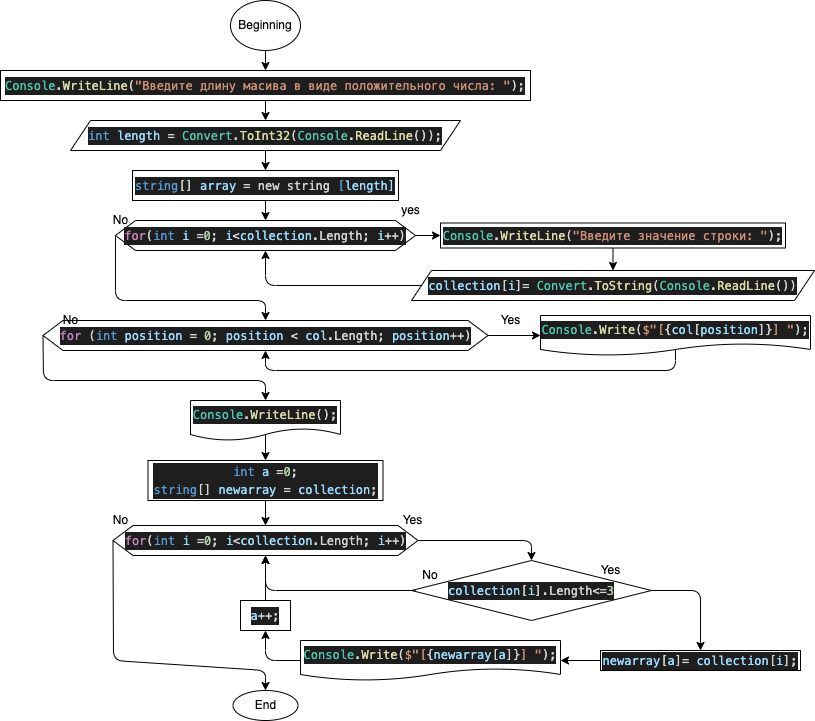

The diagram above was exported from draw.io. Its source (the exported page's mxGraphModel, read from the mxfile embedded in the PNG):
<mxGraphModel dx="1037" dy="476" grid="1" gridSize="10" guides="1" tooltips="1" connect="1" arrows="1" fold="1" page="1" pageScale="1" pageWidth="827" pageHeight="1169" math="0" shadow="0">
  <root>
    <mxCell id="0" />
    <mxCell id="1" parent="0" />
    <mxCell id="6" style="edgeStyle=none;html=1;exitX=0.5;exitY=1;exitDx=0;exitDy=0;entryX=0.5;entryY=0;entryDx=0;entryDy=0;" edge="1" parent="1" source="2" target="4">
      <mxGeometry relative="1" as="geometry" />
    </mxCell>
    <mxCell id="2" value="Beginning" style="ellipse;whiteSpace=wrap;html=1;" vertex="1" parent="1">
      <mxGeometry x="240" y="30" width="70" height="50" as="geometry" />
    </mxCell>
    <mxCell id="14" style="edgeStyle=none;html=1;exitX=1;exitY=0.5;exitDx=0;exitDy=0;entryX=0;entryY=0.5;entryDx=0;entryDy=0;" edge="1" parent="1" source="3" target="12">
      <mxGeometry relative="1" as="geometry" />
    </mxCell>
    <mxCell id="23" style="edgeStyle=none;html=1;exitX=0;exitY=0.5;exitDx=0;exitDy=0;entryX=0.5;entryY=0;entryDx=0;entryDy=0;" edge="1" parent="1" source="3" target="22">
      <mxGeometry relative="1" as="geometry">
        <Array as="points">
          <mxPoint x="125" y="330" />
          <mxPoint x="275" y="330" />
        </Array>
      </mxGeometry>
    </mxCell>
    <mxCell id="3" value="&lt;div style=&quot;color: rgb(212 , 212 , 212) ; background-color: rgb(30 , 30 , 30) ; font-family: &amp;#34;monospase&amp;#34; , &amp;#34;menlo&amp;#34; , &amp;#34;monaco&amp;#34; , &amp;#34;courier new&amp;#34; , monospace ; line-height: 18px&quot;&gt;&lt;span style=&quot;color: #c586c0&quot;&gt;for&lt;/span&gt;(&lt;span style=&quot;color: #569cd6&quot;&gt;int&lt;/span&gt; &lt;span style=&quot;color: #9cdcfe&quot;&gt;i&lt;/span&gt; =&lt;span style=&quot;color: #b5cea8&quot;&gt;0&lt;/span&gt;; &lt;span style=&quot;color: #9cdcfe&quot;&gt;i&lt;/span&gt;&amp;lt;&lt;span style=&quot;color: #9cdcfe&quot;&gt;collection&lt;/span&gt;.Length; &lt;span style=&quot;color: #9cdcfe&quot;&gt;i&lt;/span&gt;++)&lt;/div&gt;" style="shape=hexagon;perimeter=hexagonPerimeter2;whiteSpace=wrap;html=1;fixedSize=1;" vertex="1" parent="1">
      <mxGeometry x="125" y="250" width="300" height="30" as="geometry" />
    </mxCell>
    <mxCell id="7" style="edgeStyle=none;html=1;exitX=0.5;exitY=1;exitDx=0;exitDy=0;entryX=0.5;entryY=0;entryDx=0;entryDy=0;" edge="1" parent="1" source="4" target="5">
      <mxGeometry relative="1" as="geometry" />
    </mxCell>
    <mxCell id="4" value="&lt;div style=&quot;color: rgb(212 , 212 , 212) ; background-color: rgb(30 , 30 , 30) ; font-family: &amp;#34;monospase&amp;#34; , &amp;#34;menlo&amp;#34; , &amp;#34;monaco&amp;#34; , &amp;#34;courier new&amp;#34; , monospace ; line-height: 18px&quot;&gt;&lt;span style=&quot;color: #4ec9b0&quot;&gt;Console&lt;/span&gt;.&lt;span style=&quot;color: #dcdcaa&quot;&gt;WriteLine&lt;/span&gt;(&lt;span style=&quot;color: #ce9178&quot;&gt;&quot;Введите длину масива в виде положительного числа: &quot;&lt;/span&gt;);&lt;/div&gt;" style="rounded=0;whiteSpace=wrap;html=1;" vertex="1" parent="1">
      <mxGeometry x="10" y="100" width="530" height="30" as="geometry" />
    </mxCell>
    <mxCell id="10" style="edgeStyle=none;html=1;exitX=0.5;exitY=1;exitDx=0;exitDy=0;entryX=0.5;entryY=0;entryDx=0;entryDy=0;" edge="1" parent="1" source="5" target="9">
      <mxGeometry relative="1" as="geometry" />
    </mxCell>
    <mxCell id="5" value="&lt;div style=&quot;color: rgb(212 , 212 , 212) ; background-color: rgb(30 , 30 , 30) ; font-family: &amp;#34;monospase&amp;#34; , &amp;#34;menlo&amp;#34; , &amp;#34;monaco&amp;#34; , &amp;#34;courier new&amp;#34; , monospace ; line-height: 18px&quot;&gt;&lt;span style=&quot;color: #569cd6&quot;&gt;int&lt;/span&gt; &lt;span style=&quot;color: #9cdcfe&quot;&gt;length&lt;/span&gt; = &lt;span style=&quot;color: #4ec9b0&quot;&gt;Convert&lt;/span&gt;.&lt;span style=&quot;color: #dcdcaa&quot;&gt;ToInt32&lt;/span&gt;(&lt;span style=&quot;color: #4ec9b0&quot;&gt;Console&lt;/span&gt;.&lt;span style=&quot;color: #dcdcaa&quot;&gt;ReadLine&lt;/span&gt;());&lt;/div&gt;" style="shape=parallelogram;perimeter=parallelogramPerimeter;whiteSpace=wrap;html=1;fixedSize=1;" vertex="1" parent="1">
      <mxGeometry x="80" y="150" width="390" height="30" as="geometry" />
    </mxCell>
    <mxCell id="11" style="edgeStyle=none;html=1;exitX=0.5;exitY=1;exitDx=0;exitDy=0;entryX=0.5;entryY=0;entryDx=0;entryDy=0;" edge="1" parent="1" source="9" target="3">
      <mxGeometry relative="1" as="geometry" />
    </mxCell>
    <mxCell id="9" value="&lt;div style=&quot;background-color: rgb(30 , 30 , 30) ; font-family: &amp;#34;monospase&amp;#34; , &amp;#34;menlo&amp;#34; , &amp;#34;monaco&amp;#34; , &amp;#34;courier new&amp;#34; , monospace ; line-height: 18px&quot;&gt;&lt;span style=&quot;color: rgb(212 , 212 , 212)&quot;&gt;&lt;span style=&quot;color: #569cd6&quot;&gt;string&lt;/span&gt;[] &lt;span style=&quot;color: #9cdcfe&quot;&gt;array&lt;/span&gt; = new string &lt;/span&gt;&lt;font color=&quot;#569cd6&quot;&gt;[&lt;/font&gt;&lt;span style=&quot;color: rgb(156 , 220 , 254) ; font-family: &amp;#34;monospase&amp;#34; , &amp;#34;menlo&amp;#34; , &amp;#34;monaco&amp;#34; , &amp;#34;courier new&amp;#34; , monospace&quot;&gt;length]&lt;/span&gt;&lt;/div&gt;" style="rounded=0;whiteSpace=wrap;html=1;" vertex="1" parent="1">
      <mxGeometry x="142" y="200" width="266" height="30" as="geometry" />
    </mxCell>
    <mxCell id="20" style="edgeStyle=none;html=1;exitX=0.5;exitY=1;exitDx=0;exitDy=0;entryX=0.5;entryY=0;entryDx=0;entryDy=0;" edge="1" parent="1" source="12" target="16">
      <mxGeometry relative="1" as="geometry" />
    </mxCell>
    <mxCell id="12" value="&lt;div style=&quot;color: rgb(212 , 212 , 212) ; background-color: rgb(30 , 30 , 30) ; font-family: &amp;#34;monospase&amp;#34; , &amp;#34;menlo&amp;#34; , &amp;#34;monaco&amp;#34; , &amp;#34;courier new&amp;#34; , monospace ; line-height: 18px&quot;&gt;&lt;span style=&quot;color: #4ec9b0&quot;&gt;Console&lt;/span&gt;.&lt;span style=&quot;color: #dcdcaa&quot;&gt;WriteLine&lt;/span&gt;(&lt;span style=&quot;color: #ce9178&quot;&gt;&quot;Введите значение строки: &quot;&lt;/span&gt;);&lt;/div&gt;" style="rounded=0;whiteSpace=wrap;html=1;" vertex="1" parent="1">
      <mxGeometry x="450" y="252.5" width="345" height="25" as="geometry" />
    </mxCell>
    <mxCell id="13" value="yes" style="text;html=1;align=center;verticalAlign=middle;resizable=0;points=[];autosize=1;strokeColor=none;fillColor=none;" vertex="1" parent="1">
      <mxGeometry x="405" y="230" width="30" height="20" as="geometry" />
    </mxCell>
    <mxCell id="21" style="edgeStyle=none;html=1;exitX=0;exitY=0.5;exitDx=0;exitDy=0;entryX=0.5;entryY=1;entryDx=0;entryDy=0;" edge="1" parent="1" source="16" target="3">
      <mxGeometry relative="1" as="geometry">
        <Array as="points">
          <mxPoint x="275" y="315" />
        </Array>
      </mxGeometry>
    </mxCell>
    <mxCell id="16" value="&lt;div style=&quot;color: rgb(212 , 212 , 212) ; background-color: rgb(30 , 30 , 30) ; font-family: &amp;#34;monospase&amp;#34; , &amp;#34;menlo&amp;#34; , &amp;#34;monaco&amp;#34; , &amp;#34;courier new&amp;#34; , monospace ; line-height: 18px&quot;&gt;&lt;span style=&quot;color: #9cdcfe&quot;&gt;collection&lt;/span&gt;[&lt;span style=&quot;color: #9cdcfe&quot;&gt;i&lt;/span&gt;]= &lt;span style=&quot;color: #4ec9b0&quot;&gt;Convert&lt;/span&gt;.&lt;span style=&quot;color: #dcdcaa&quot;&gt;ToString&lt;/span&gt;(&lt;span style=&quot;color: #4ec9b0&quot;&gt;Console&lt;/span&gt;.&lt;span style=&quot;color: #dcdcaa&quot;&gt;ReadLine&lt;/span&gt;())&lt;/div&gt;" style="shape=parallelogram;perimeter=parallelogramPerimeter;whiteSpace=wrap;html=1;fixedSize=1;" vertex="1" parent="1">
      <mxGeometry x="421" y="300" width="403" height="30" as="geometry" />
    </mxCell>
    <mxCell id="26" style="edgeStyle=none;html=1;exitX=1;exitY=0.5;exitDx=0;exitDy=0;entryX=0;entryY=0.5;entryDx=0;entryDy=0;" edge="1" parent="1" source="22" target="25">
      <mxGeometry relative="1" as="geometry" />
    </mxCell>
    <mxCell id="32" style="edgeStyle=none;html=1;exitX=0;exitY=0.5;exitDx=0;exitDy=0;entryX=0.5;entryY=0;entryDx=0;entryDy=0;" edge="1" parent="1" source="22" target="31">
      <mxGeometry relative="1" as="geometry">
        <Array as="points">
          <mxPoint x="53" y="410" />
          <mxPoint x="275" y="410" />
        </Array>
      </mxGeometry>
    </mxCell>
    <mxCell id="22" value="&lt;div style=&quot;color: rgb(212 , 212 , 212) ; background-color: rgb(30 , 30 , 30) ; font-family: &amp;#34;monospase&amp;#34; , &amp;#34;menlo&amp;#34; , &amp;#34;monaco&amp;#34; , &amp;#34;courier new&amp;#34; , monospace ; line-height: 18px&quot;&gt;&lt;span style=&quot;color: #c586c0&quot;&gt;for&lt;/span&gt; (&lt;span style=&quot;color: #569cd6&quot;&gt;int&lt;/span&gt; &lt;span style=&quot;color: #9cdcfe&quot;&gt;position&lt;/span&gt; = &lt;span style=&quot;color: #b5cea8&quot;&gt;0&lt;/span&gt;; &lt;span style=&quot;color: #9cdcfe&quot;&gt;position&lt;/span&gt; &amp;lt; &lt;span style=&quot;color: #9cdcfe&quot;&gt;col&lt;/span&gt;.Length; &lt;span style=&quot;color: #9cdcfe&quot;&gt;position&lt;/span&gt;++)&lt;/div&gt;" style="shape=hexagon;perimeter=hexagonPerimeter2;whiteSpace=wrap;html=1;fixedSize=1;" vertex="1" parent="1">
      <mxGeometry x="52.5" y="350" width="445" height="30" as="geometry" />
    </mxCell>
    <mxCell id="24" value="No" style="text;html=1;align=center;verticalAlign=middle;resizable=0;points=[];autosize=1;strokeColor=none;fillColor=none;" vertex="1" parent="1">
      <mxGeometry x="115" y="240" width="30" height="20" as="geometry" />
    </mxCell>
    <mxCell id="28" style="edgeStyle=none;html=1;exitX=0.5;exitY=0;exitDx=0;exitDy=0;entryX=0.5;entryY=1;entryDx=0;entryDy=0;" edge="1" parent="1" source="25" target="22">
      <mxGeometry relative="1" as="geometry">
        <Array as="points">
          <mxPoint x="685" y="400" />
          <mxPoint x="275" y="400" />
        </Array>
      </mxGeometry>
    </mxCell>
    <mxCell id="25" value="&lt;div style=&quot;color: rgb(212 , 212 , 212) ; background-color: rgb(30 , 30 , 30) ; font-family: &amp;#34;monospase&amp;#34; , &amp;#34;menlo&amp;#34; , &amp;#34;monaco&amp;#34; , &amp;#34;courier new&amp;#34; , monospace ; line-height: 18px&quot;&gt;&lt;span style=&quot;color: #4ec9b0&quot;&gt;Console&lt;/span&gt;.&lt;span style=&quot;color: #dcdcaa&quot;&gt;Write&lt;/span&gt;(&lt;span style=&quot;color: #ce9178&quot;&gt;$&quot;&lt;/span&gt;&lt;span style=&quot;color: #ce9178&quot;&gt;[&lt;/span&gt;{&lt;span style=&quot;color: #9cdcfe&quot;&gt;col&lt;/span&gt;[&lt;span style=&quot;color: #9cdcfe&quot;&gt;position&lt;/span&gt;]}&lt;span style=&quot;color: #ce9178&quot;&gt;] &lt;/span&gt;&lt;span style=&quot;color: #ce9178&quot;&gt;&quot;&lt;/span&gt;);&lt;/div&gt;" style="shape=document;whiteSpace=wrap;html=1;boundedLbl=1;" vertex="1" parent="1">
      <mxGeometry x="550" y="345" width="270" height="40" as="geometry" />
    </mxCell>
    <mxCell id="27" value="Yes" style="text;html=1;align=center;verticalAlign=middle;resizable=0;points=[];autosize=1;strokeColor=none;fillColor=none;" vertex="1" parent="1">
      <mxGeometry x="500" y="340" width="40" height="20" as="geometry" />
    </mxCell>
    <mxCell id="35" style="edgeStyle=none;html=1;exitX=0.5;exitY=0;exitDx=0;exitDy=0;" edge="1" parent="1" source="31" target="34">
      <mxGeometry relative="1" as="geometry" />
    </mxCell>
    <mxCell id="31" value="&lt;div style=&quot;color: rgb(212 , 212 , 212) ; background-color: rgb(30 , 30 , 30) ; font-family: &amp;#34;monospase&amp;#34; , &amp;#34;menlo&amp;#34; , &amp;#34;monaco&amp;#34; , &amp;#34;courier new&amp;#34; , monospace ; line-height: 18px&quot;&gt;&lt;span style=&quot;color: #4ec9b0&quot;&gt;Console&lt;/span&gt;.&lt;span style=&quot;color: #dcdcaa&quot;&gt;WriteLine&lt;/span&gt;();&lt;/div&gt;" style="shape=document;whiteSpace=wrap;html=1;boundedLbl=1;" vertex="1" parent="1">
      <mxGeometry x="200" y="430" width="150" height="40" as="geometry" />
    </mxCell>
    <mxCell id="33" value="No" style="text;html=1;align=center;verticalAlign=middle;resizable=0;points=[];autosize=1;strokeColor=none;fillColor=none;" vertex="1" parent="1">
      <mxGeometry x="65" y="340" width="30" height="20" as="geometry" />
    </mxCell>
    <mxCell id="39" style="edgeStyle=none;html=1;exitX=0.5;exitY=1;exitDx=0;exitDy=0;entryX=0.5;entryY=0;entryDx=0;entryDy=0;" edge="1" parent="1" source="34" target="36">
      <mxGeometry relative="1" as="geometry" />
    </mxCell>
    <mxCell id="34" value="&lt;div style=&quot;color: rgb(212 , 212 , 212) ; background-color: rgb(30 , 30 , 30) ; font-family: &amp;#34;monospase&amp;#34; , &amp;#34;menlo&amp;#34; , &amp;#34;monaco&amp;#34; , &amp;#34;courier new&amp;#34; , monospace ; line-height: 18px&quot;&gt;&lt;div&gt;&lt;span style=&quot;color: #569cd6&quot;&gt;int&lt;/span&gt; &lt;span style=&quot;color: #9cdcfe&quot;&gt;a&lt;/span&gt; =&lt;span style=&quot;color: #b5cea8&quot;&gt;0&lt;/span&gt;;&lt;/div&gt;&lt;div&gt;    &lt;span style=&quot;color: #569cd6&quot;&gt;string&lt;/span&gt;[] &lt;span style=&quot;color: #9cdcfe&quot;&gt;newarray&lt;/span&gt; = &lt;span style=&quot;color: #9cdcfe&quot;&gt;collection&lt;/span&gt;;&lt;/div&gt;&lt;/div&gt;" style="rounded=0;whiteSpace=wrap;html=1;" vertex="1" parent="1">
      <mxGeometry x="157.5" y="490" width="235" height="40" as="geometry" />
    </mxCell>
    <mxCell id="44" style="edgeStyle=none;html=1;exitX=1;exitY=0.5;exitDx=0;exitDy=0;entryX=0.5;entryY=0;entryDx=0;entryDy=0;" edge="1" parent="1" source="36" target="43">
      <mxGeometry relative="1" as="geometry">
        <Array as="points">
          <mxPoint x="541" y="570" />
        </Array>
      </mxGeometry>
    </mxCell>
    <mxCell id="57" style="edgeStyle=none;html=1;exitX=0;exitY=0.5;exitDx=0;exitDy=0;entryX=0.5;entryY=0;entryDx=0;entryDy=0;" edge="1" parent="1" source="36" target="56">
      <mxGeometry relative="1" as="geometry">
        <Array as="points">
          <mxPoint x="123" y="690" />
          <mxPoint x="275" y="700" />
        </Array>
      </mxGeometry>
    </mxCell>
    <mxCell id="36" value="&lt;div style=&quot;color: rgb(212 , 212 , 212) ; background-color: rgb(30 , 30 , 30) ; font-family: &amp;#34;monospase&amp;#34; , &amp;#34;menlo&amp;#34; , &amp;#34;monaco&amp;#34; , &amp;#34;courier new&amp;#34; , monospace ; line-height: 18px&quot;&gt;&lt;span style=&quot;color: #c586c0&quot;&gt;for&lt;/span&gt;(&lt;span style=&quot;color: #569cd6&quot;&gt;int&lt;/span&gt; &lt;span style=&quot;color: #9cdcfe&quot;&gt;i&lt;/span&gt; =&lt;span style=&quot;color: #b5cea8&quot;&gt;0&lt;/span&gt;; &lt;span style=&quot;color: #9cdcfe&quot;&gt;i&lt;/span&gt;&amp;lt;&lt;span style=&quot;color: #9cdcfe&quot;&gt;collection&lt;/span&gt;.Length; &lt;span style=&quot;color: #9cdcfe&quot;&gt;i&lt;/span&gt;++)&lt;/div&gt;" style="shape=hexagon;perimeter=hexagonPerimeter2;whiteSpace=wrap;html=1;fixedSize=1;" vertex="1" parent="1">
      <mxGeometry x="122.5" y="555" width="305" height="30" as="geometry" />
    </mxCell>
    <mxCell id="40" value="Yes" style="text;html=1;strokeColor=none;fillColor=none;align=center;verticalAlign=middle;whiteSpace=wrap;rounded=0;" vertex="1" parent="1">
      <mxGeometry x="405" y="540" width="35" height="20" as="geometry" />
    </mxCell>
    <mxCell id="42" value="No" style="text;html=1;align=center;verticalAlign=middle;resizable=0;points=[];autosize=1;strokeColor=none;fillColor=none;" vertex="1" parent="1">
      <mxGeometry x="115" y="540" width="30" height="20" as="geometry" />
    </mxCell>
    <mxCell id="49" style="edgeStyle=none;html=1;exitX=1;exitY=0.5;exitDx=0;exitDy=0;entryX=0.5;entryY=0;entryDx=0;entryDy=0;" edge="1" parent="1" source="43" target="48">
      <mxGeometry relative="1" as="geometry">
        <Array as="points">
          <mxPoint x="710" y="620" />
        </Array>
      </mxGeometry>
    </mxCell>
    <mxCell id="43" value="&lt;div style=&quot;color: rgb(212 , 212 , 212) ; background-color: rgb(30 , 30 , 30) ; font-family: &amp;#34;monospase&amp;#34; , &amp;#34;menlo&amp;#34; , &amp;#34;monaco&amp;#34; , &amp;#34;courier new&amp;#34; , monospace ; line-height: 18px&quot;&gt;&lt;span style=&quot;color: #9cdcfe&quot;&gt;collection&lt;/span&gt;[&lt;span style=&quot;color: #9cdcfe&quot;&gt;i&lt;/span&gt;].Length&amp;lt;=&lt;span style=&quot;color: #b5cea8&quot;&gt;3&lt;/span&gt;&lt;/div&gt;" style="rhombus;whiteSpace=wrap;html=1;" vertex="1" parent="1">
      <mxGeometry x="421" y="590" width="240" height="60" as="geometry" />
    </mxCell>
    <mxCell id="47" style="edgeStyle=none;html=1;exitX=0.25;exitY=1;exitDx=0;exitDy=0;entryX=0.5;entryY=1;entryDx=0;entryDy=0;" edge="1" parent="1" source="45" target="36">
      <mxGeometry relative="1" as="geometry">
        <Array as="points">
          <mxPoint x="275" y="620" />
        </Array>
      </mxGeometry>
    </mxCell>
    <mxCell id="45" value="No" style="text;html=1;strokeColor=none;fillColor=none;align=center;verticalAlign=middle;whiteSpace=wrap;rounded=0;" vertex="1" parent="1">
      <mxGeometry x="410" y="590" width="60" height="30" as="geometry" />
    </mxCell>
    <mxCell id="46" value="Yes" style="text;html=1;align=center;verticalAlign=middle;resizable=0;points=[];autosize=1;strokeColor=none;fillColor=none;" vertex="1" parent="1">
      <mxGeometry x="600" y="590" width="40" height="20" as="geometry" />
    </mxCell>
    <mxCell id="51" style="edgeStyle=none;html=1;exitX=0;exitY=0.5;exitDx=0;exitDy=0;entryX=1;entryY=0.5;entryDx=0;entryDy=0;" edge="1" parent="1" source="48" target="50">
      <mxGeometry relative="1" as="geometry" />
    </mxCell>
    <mxCell id="48" value="&lt;div style=&quot;color: rgb(212 , 212 , 212) ; background-color: rgb(30 , 30 , 30) ; font-family: &amp;#34;monospase&amp;#34; , &amp;#34;menlo&amp;#34; , &amp;#34;monaco&amp;#34; , &amp;#34;courier new&amp;#34; , monospace ; line-height: 18px&quot;&gt;&lt;span style=&quot;color: #9cdcfe&quot;&gt;newarray&lt;/span&gt;[&lt;span style=&quot;color: #9cdcfe&quot;&gt;a&lt;/span&gt;]= &lt;span style=&quot;color: #9cdcfe&quot;&gt;collection&lt;/span&gt;[&lt;span style=&quot;color: #9cdcfe&quot;&gt;i&lt;/span&gt;];&lt;/div&gt;" style="rounded=0;whiteSpace=wrap;html=1;" vertex="1" parent="1">
      <mxGeometry x="610" y="680" width="200" height="20" as="geometry" />
    </mxCell>
    <mxCell id="54" style="edgeStyle=none;html=1;exitX=0;exitY=0.5;exitDx=0;exitDy=0;entryX=0.5;entryY=1;entryDx=0;entryDy=0;" edge="1" parent="1" source="50" target="53">
      <mxGeometry relative="1" as="geometry">
        <Array as="points">
          <mxPoint x="275" y="690" />
        </Array>
      </mxGeometry>
    </mxCell>
    <mxCell id="50" value="&lt;div style=&quot;color: rgb(212 , 212 , 212) ; background-color: rgb(30 , 30 , 30) ; font-family: &amp;#34;monospase&amp;#34; , &amp;#34;menlo&amp;#34; , &amp;#34;monaco&amp;#34; , &amp;#34;courier new&amp;#34; , monospace ; line-height: 18px&quot;&gt;&lt;span style=&quot;color: #4ec9b0&quot;&gt;Console&lt;/span&gt;.&lt;span style=&quot;color: #dcdcaa&quot;&gt;Write&lt;/span&gt;(&lt;span style=&quot;color: #ce9178&quot;&gt;$&quot;&lt;/span&gt;&lt;span style=&quot;color: #ce9178&quot;&gt;[&lt;/span&gt;{&lt;span style=&quot;color: #9cdcfe&quot;&gt;newarray&lt;/span&gt;[&lt;span style=&quot;color: #9cdcfe&quot;&gt;a&lt;/span&gt;]}&lt;span style=&quot;color: #ce9178&quot;&gt;] &lt;/span&gt;&lt;span style=&quot;color: #ce9178&quot;&gt;&quot;&lt;/span&gt;);&lt;/div&gt;" style="shape=document;whiteSpace=wrap;html=1;boundedLbl=1;" vertex="1" parent="1">
      <mxGeometry x="310" y="670" width="260" height="40" as="geometry" />
    </mxCell>
    <mxCell id="55" style="edgeStyle=none;html=1;exitX=0.5;exitY=0;exitDx=0;exitDy=0;entryX=0.5;entryY=1;entryDx=0;entryDy=0;" edge="1" parent="1" source="53" target="36">
      <mxGeometry relative="1" as="geometry" />
    </mxCell>
    <mxCell id="53" value="&lt;div style=&quot;color: rgb(212 , 212 , 212) ; background-color: rgb(30 , 30 , 30) ; font-family: &amp;#34;monospase&amp;#34; , &amp;#34;menlo&amp;#34; , &amp;#34;monaco&amp;#34; , &amp;#34;courier new&amp;#34; , monospace ; line-height: 18px&quot;&gt;&lt;span style=&quot;color: #9cdcfe&quot;&gt;a&lt;/span&gt;++;&lt;/div&gt;" style="rounded=0;whiteSpace=wrap;html=1;" vertex="1" parent="1">
      <mxGeometry x="250" y="630" width="50" height="30" as="geometry" />
    </mxCell>
    <mxCell id="56" value="End" style="ellipse;whiteSpace=wrap;html=1;" vertex="1" parent="1">
      <mxGeometry x="242.5" y="720" width="65" height="30" as="geometry" />
    </mxCell>
  </root>
</mxGraphModel>